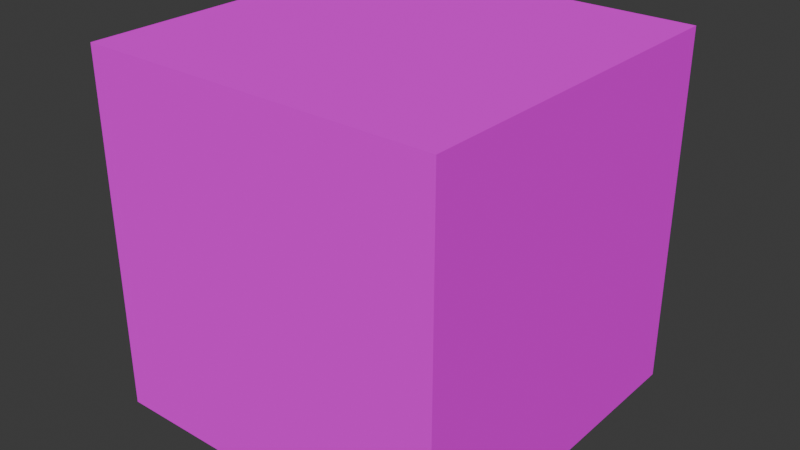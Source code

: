 # Source: Box_1x1.blend  (saved by Blender 4.0.36; exported with 4.5.12 LTS)
import bpy
from mathutils import Matrix  # noqa: F401  (used for matrix-valued properties, if any)

bpy.ops.wm.read_factory_settings(use_empty=True)
scene = bpy.context.scene
scene.name = 'Scene'

# ---- collections
col_collection = bpy.data.collections.new('Collection'); scene.collection.children.link(col_collection)

# ---- images (referenced by path relative to the original .blend; pixels are not part of the script)
import os
ASSET_DIR = os.environ.get("B2B_ASSET_DIR", "")  # directory of the original .blend (textures are referenced by path, not embedded)
HERE = os.path.dirname(os.path.abspath(__file__))  # packed textures are extracted next to this script under _unpacked/

def load_image(name, relpath, width, height, colorspace="sRGB"):
    """Load a texture the original file referenced (path relative to the .blend, or extracted next to this script)."""
    p = next((c for c in (os.path.join(HERE, relpath), os.path.join(ASSET_DIR, relpath)) if relpath and os.path.exists(c)), "")
    if p:
        img = bpy.data.images.load(p, check_existing=True)
        img.name = name
    else:  # same state as the original file: an image datablock whose file is absent (Cycles renders it pink)
        img = bpy.data.images.new(name, width, height)
        img.source = "FILE"
        img.filepath = "//" + (relpath or name)
    img.colorspace_settings.name = colorspace
    return img
img_untitled = load_image('Untitled', 'Box_1x1.png', 1024, 1024, 'sRGB')

# ---- materials (node trees are filled in below, after node groups)
mat_material = bpy.data.materials.new('Material')
mat_material.alpha_threshold = 0.0
mat_material.use_transparent_shadow = False
mat_material.roughness = 0.5
mat_material.line_color = (0.0, 0.0, 0.0, 1.0)

# ---- material node trees
mat_material.use_nodes = True; mat_material.node_tree.nodes.clear()
_N = mat_material.node_tree.nodes; _L = mat_material.node_tree.links
n0 = _N.new('ShaderNodeOutputMaterial'); n0.name = 'Material Output'; n0.location = (300, 300)
n1 = _N.new('ShaderNodeBsdfPrincipled'); n1.name = 'Principled BSDF'; n1.location = (10, 300)
n1.inputs[2].default_value = 1.0
n1.inputs[3].default_value = 1.0
n2 = _N.new('ShaderNodeTexImage'); n2.name = 'Image Texture'; n2.location = (-280, 280)
n2.image = img_untitled
n2.interpolation = 'Closest'
_L.new(n1.outputs[0], n0.inputs[0])
_L.new(n2.outputs[0], n1.inputs[0])
n0.is_active_output = True

# ---- world
world_world = bpy.data.worlds.new('World'); scene.world = world_world
world_world.use_nodes = True; world_world.node_tree.nodes.clear()
_N = world_world.node_tree.nodes; _L = world_world.node_tree.links
n0 = _N.new('ShaderNodeOutputWorld'); n0.name = 'World Output'; n0.location = (300, 300)
n1 = _N.new('ShaderNodeBackground'); n1.name = 'Background'; n1.location = (10, 300)
n1.inputs[0].default_value = (0.05088, 0.05088, 0.05088, 1.0)
_L.new(n1.outputs[0], n0.inputs[0])
n0.is_active_output = True
world_world.color = (0.05088, 0.05088, 0.05088)
world_world.use_sun_shadow = False
world_world.sun_shadow_jitter_overblur = 0.0

# ---- meshes
me_cube = bpy.data.meshes.new('Cube')
me_cube.from_pydata([(0.5, 0.5, 1.0), (0.5, 0.5, 0.0), (0.5, -0.5, 1.0), (0.5, -0.5, 0.0), (-0.5, 0.5, 1.0), (-0.5, 0.5, 0.0), (-0.5, -0.5, 1.0), (-0.5, -0.5, 0.0)], [], [(0, 4, 6, 2), (3, 2, 6, 7), (7, 6, 4, 5), (5, 1, 3, 7), (1, 0, 2, 3), (5, 4, 0, 1)])
_uv = me_cube.uv_layers.new(name='UVMap')
_uv.uv.foreach_set('vector', [0.3333, 0.3333, 0.0, 0.3333, 0.0, 0.0, 0.3333, 0.0, 0.0, 0.6667, 0.0, 0.3333, 0.3333, 0.3333, 0.3333, 0.6667, 0.6667, 0.3333, 0.3333, 0.3333, 0.3333, 5.298e-09, 0.6667, -9.273e-09, 0.6667, 0.3333, 0.6667, 0.6667, 0.3333, 0.6667, 0.3333, 0.3333, 0.0, 1.0, 0.0, 0.6667, 0.3333, 0.6667, 0.3333, 1.0, 0.3333, 1.0, 0.3333, 0.6667, 0.6667, 0.6667, 0.6667, 1.0])
me_cube.materials.append(mat_material)
me_cube.use_mirror_vertex_groups = False
me_cube.update()

# ---- objects
ob_box_1x1 = bpy.data.objects.new('Box_1x1', me_cube)

# ---- transforms, parenting, visibility, modifiers, constraints
ob_box_1x1.location = (0.0, 0.0, 0.0)
ob_box_1x1.lock_rotations_4d = False
ob_box_1x1.empty_display_type = 'ARROWS'
ob_box_1x1.lineart.crease_threshold = 0.0

# ---- collection membership
col_collection.objects.link(ob_box_1x1)

# ---- scene / render settings (as saved in the file)
scene.frame_start = 1; scene.frame_end = 250; scene.frame_set(1)
scene.render.engine = 'BLENDER_EEVEE_NEXT'
scene.cycles.sampling_pattern = 'TABULATED_SOBOL'
bpy.context.view_layer.update()

# ---- added for rendering (the .blend has no active camera and no usable light): camera, sun
cam_auto = bpy.data.cameras.new('AutoCamera')
cam_auto.lens = 50.0
cam_auto.sensor_width = 36.0
cam_auto.clip_end = 1000.0
ob_auto_camera = bpy.data.objects.new('AutoCamera', cam_auto)
scene.collection.objects.link(ob_auto_camera)
ob_auto_camera.location = (1.60254, -1.92304, 1.78203)
ob_auto_camera.rotation_euler = (1.09748, -7.21219e-08, 0.694738)
scene.camera = ob_auto_camera
light_auto_sun = bpy.data.lights.new('AutoSun', 'SUN')
light_auto_sun.energy = 3.0
light_auto_sun.angle = 0.0523599
ob_auto_sun = bpy.data.objects.new('AutoSun', light_auto_sun)
scene.collection.objects.link(ob_auto_sun)
ob_auto_sun.rotation_euler = (0.872665, 0.174533, 0.523599)
bpy.context.view_layer.update()

